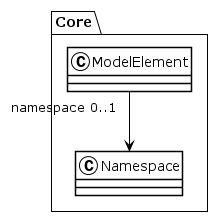

The diagram above was rendered by PlantUML. Its source (embedded in the PNG):
@startuml
!theme plain
package Core {
class ModelElement {
}
ModelElement "namespace 0..1" --> Namespace
class Namespace {
}
}
@enduml